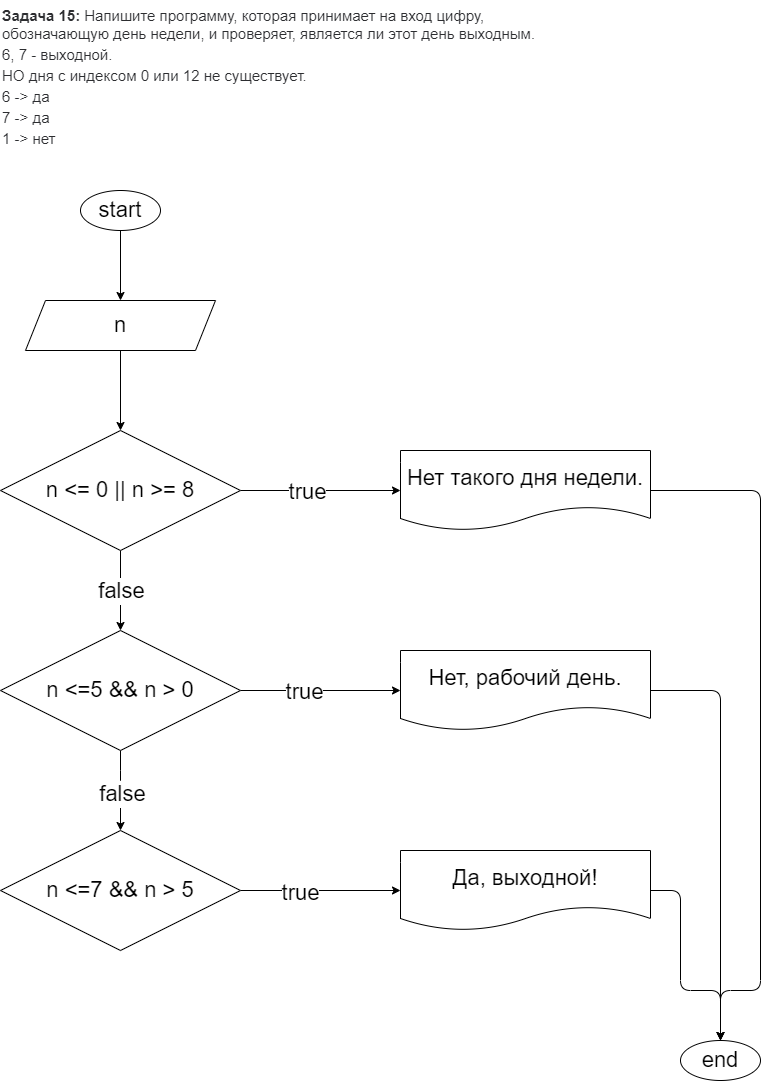

The diagram above was exported from draw.io. Its source (the exported page's mxGraphModel, read from the mxfile embedded in the PNG):
<mxGraphModel dx="1118" dy="790" grid="1" gridSize="10" guides="1" tooltips="1" connect="1" arrows="1" fold="1" page="1" pageScale="1" pageWidth="827" pageHeight="1169" math="0" shadow="0">
  <root>
    <mxCell id="0" />
    <mxCell id="1" parent="0" />
    <mxCell id="2" value="&lt;strong style=&quot;box-sizing: border-box; font-weight: 700; color: rgb(44, 45, 48); font-family: roboto, &amp;quot;san francisco&amp;quot;, &amp;quot;helvetica neue&amp;quot;, helvetica, arial; font-size: 15px; font-style: normal; letter-spacing: normal; text-indent: 0px; text-transform: none; word-spacing: 0px; background-color: rgb(255, 255, 255);&quot;&gt;Задача 15:&lt;/strong&gt;&lt;span style=&quot;color: rgb(44, 45, 48); font-family: roboto, &amp;quot;san francisco&amp;quot;, &amp;quot;helvetica neue&amp;quot;, helvetica, arial; font-size: 15px; font-style: normal; font-weight: 400; letter-spacing: normal; text-indent: 0px; text-transform: none; word-spacing: 0px; background-color: rgb(255, 255, 255); display: inline; float: none;&quot;&gt;&lt;span&gt;&amp;nbsp;&lt;/span&gt;Напишите программу, которая принимает на вход цифру, обозначающую день недели, и проверяет, является ли этот день выходным.&lt;/span&gt;&lt;br style=&quot;box-sizing: border-box; color: rgb(44, 45, 48); font-family: roboto, &amp;quot;san francisco&amp;quot;, &amp;quot;helvetica neue&amp;quot;, helvetica, arial; font-size: 15px; font-style: normal; font-weight: 400; letter-spacing: normal; text-indent: 0px; text-transform: none; word-spacing: 0px; background-color: rgb(255, 255, 255);&quot;&gt;&lt;span style=&quot;color: rgb(44, 45, 48); font-family: roboto, &amp;quot;san francisco&amp;quot;, &amp;quot;helvetica neue&amp;quot;, helvetica, arial; font-size: 15px; font-style: normal; font-weight: 400; letter-spacing: normal; text-indent: 0px; text-transform: none; word-spacing: 0px; background-color: rgb(255, 255, 255); display: inline; float: none;&quot;&gt;6, 7 - выходной.&lt;/span&gt;&lt;br style=&quot;box-sizing: border-box; color: rgb(44, 45, 48); font-family: roboto, &amp;quot;san francisco&amp;quot;, &amp;quot;helvetica neue&amp;quot;, helvetica, arial; font-size: 15px; font-style: normal; font-weight: 400; letter-spacing: normal; text-indent: 0px; text-transform: none; word-spacing: 0px; background-color: rgb(255, 255, 255);&quot;&gt;&lt;span style=&quot;color: rgb(44, 45, 48); font-family: roboto, &amp;quot;san francisco&amp;quot;, &amp;quot;helvetica neue&amp;quot;, helvetica, arial; font-size: 15px; font-style: normal; font-weight: 400; letter-spacing: normal; text-indent: 0px; text-transform: none; word-spacing: 0px; background-color: rgb(255, 255, 255); display: inline; float: none;&quot;&gt;НО дня с индексом 0 или 12 не существует.&lt;/span&gt;&lt;br style=&quot;box-sizing: border-box; color: rgb(44, 45, 48); font-family: roboto, &amp;quot;san francisco&amp;quot;, &amp;quot;helvetica neue&amp;quot;, helvetica, arial; font-size: 15px; font-style: normal; font-weight: 400; letter-spacing: normal; text-indent: 0px; text-transform: none; word-spacing: 0px; background-color: rgb(255, 255, 255);&quot;&gt;&lt;span style=&quot;color: rgb(44, 45, 48); font-family: roboto, &amp;quot;san francisco&amp;quot;, &amp;quot;helvetica neue&amp;quot;, helvetica, arial; font-size: 15px; font-style: normal; font-weight: 400; letter-spacing: normal; text-indent: 0px; text-transform: none; word-spacing: 0px; background-color: rgb(255, 255, 255); display: inline; float: none;&quot;&gt;6 -&amp;gt; да&lt;/span&gt;&lt;br style=&quot;box-sizing: border-box; color: rgb(44, 45, 48); font-family: roboto, &amp;quot;san francisco&amp;quot;, &amp;quot;helvetica neue&amp;quot;, helvetica, arial; font-size: 15px; font-style: normal; font-weight: 400; letter-spacing: normal; text-indent: 0px; text-transform: none; word-spacing: 0px; background-color: rgb(255, 255, 255);&quot;&gt;&lt;span style=&quot;color: rgb(44, 45, 48); font-family: roboto, &amp;quot;san francisco&amp;quot;, &amp;quot;helvetica neue&amp;quot;, helvetica, arial; font-size: 15px; font-style: normal; font-weight: 400; letter-spacing: normal; text-indent: 0px; text-transform: none; word-spacing: 0px; background-color: rgb(255, 255, 255); display: inline; float: none;&quot;&gt;7 -&amp;gt; да&lt;/span&gt;&lt;br style=&quot;box-sizing: border-box; color: rgb(44, 45, 48); font-family: roboto, &amp;quot;san francisco&amp;quot;, &amp;quot;helvetica neue&amp;quot;, helvetica, arial; font-size: 15px; font-style: normal; font-weight: 400; letter-spacing: normal; text-indent: 0px; text-transform: none; word-spacing: 0px; background-color: rgb(255, 255, 255);&quot;&gt;&lt;span style=&quot;color: rgb(44, 45, 48); font-family: roboto, &amp;quot;san francisco&amp;quot;, &amp;quot;helvetica neue&amp;quot;, helvetica, arial; font-size: 15px; font-style: normal; font-weight: 400; letter-spacing: normal; text-indent: 0px; text-transform: none; word-spacing: 0px; background-color: rgb(255, 255, 255); display: inline; float: none;&quot;&gt;1 -&amp;gt; нет&lt;/span&gt;" style="text;whiteSpace=wrap;html=1;" vertex="1" parent="1">
      <mxGeometry x="40" y="10" width="550" height="140" as="geometry" />
    </mxCell>
    <mxCell id="27" value="" style="edgeStyle=none;html=1;fontSize=22;" edge="1" parent="1" source="3" target="26">
      <mxGeometry relative="1" as="geometry" />
    </mxCell>
    <mxCell id="3" value="start" style="ellipse;whiteSpace=wrap;html=1;fontSize=22;" vertex="1" parent="1">
      <mxGeometry x="120" y="200" width="80" height="40" as="geometry" />
    </mxCell>
    <mxCell id="13" value="" style="edgeStyle=none;html=1;fontSize=22;" edge="1" parent="1" source="6" target="8">
      <mxGeometry relative="1" as="geometry">
        <Array as="points">
          <mxPoint x="160" y="790" />
        </Array>
      </mxGeometry>
    </mxCell>
    <mxCell id="24" value="false" style="edgeLabel;html=1;align=center;verticalAlign=middle;resizable=0;points=[];fontSize=22;" vertex="1" connectable="0" parent="13">
      <mxGeometry x="0.075" y="1" relative="1" as="geometry">
        <mxPoint as="offset" />
      </mxGeometry>
    </mxCell>
    <mxCell id="19" style="edgeStyle=none;html=1;exitX=1;exitY=0.5;exitDx=0;exitDy=0;entryX=0;entryY=0.5;entryDx=0;entryDy=0;fontSize=22;" edge="1" parent="1" source="6" target="17">
      <mxGeometry relative="1" as="geometry" />
    </mxCell>
    <mxCell id="22" value="true" style="edgeLabel;html=1;align=center;verticalAlign=middle;resizable=0;points=[];fontSize=22;" vertex="1" connectable="0" parent="19">
      <mxGeometry x="-0.2125" y="-1" relative="1" as="geometry">
        <mxPoint as="offset" />
      </mxGeometry>
    </mxCell>
    <mxCell id="6" value="n &amp;lt;=5 &amp;amp;&amp;amp; n &amp;gt; 0" style="rhombus;whiteSpace=wrap;html=1;fontSize=22;" vertex="1" parent="1">
      <mxGeometry x="40" y="640" width="240" height="120" as="geometry" />
    </mxCell>
    <mxCell id="20" style="edgeStyle=none;html=1;exitX=1;exitY=0.5;exitDx=0;exitDy=0;entryX=0;entryY=0.5;entryDx=0;entryDy=0;fontSize=22;" edge="1" parent="1" source="8" target="18">
      <mxGeometry relative="1" as="geometry" />
    </mxCell>
    <mxCell id="23" value="true" style="edgeLabel;html=1;align=center;verticalAlign=middle;resizable=0;points=[];fontSize=22;" vertex="1" connectable="0" parent="20">
      <mxGeometry x="-0.2625" y="-2" relative="1" as="geometry">
        <mxPoint as="offset" />
      </mxGeometry>
    </mxCell>
    <mxCell id="8" value="n &amp;lt;=7 &amp;amp;&amp;amp; n &amp;gt; 5" style="rhombus;whiteSpace=wrap;html=1;fontSize=22;" vertex="1" parent="1">
      <mxGeometry x="40" y="840" width="240" height="120" as="geometry" />
    </mxCell>
    <mxCell id="12" value="" style="edgeStyle=none;html=1;fontSize=22;" edge="1" parent="1" source="9" target="6">
      <mxGeometry relative="1" as="geometry" />
    </mxCell>
    <mxCell id="25" value="false" style="edgeLabel;html=1;align=center;verticalAlign=middle;resizable=0;points=[];fontSize=22;" vertex="1" connectable="0" parent="12">
      <mxGeometry x="-0.325" y="1" relative="1" as="geometry">
        <mxPoint x="-1" y="13" as="offset" />
      </mxGeometry>
    </mxCell>
    <mxCell id="16" style="edgeStyle=none;html=1;exitX=1;exitY=0.5;exitDx=0;exitDy=0;entryX=0;entryY=0.5;entryDx=0;entryDy=0;fontSize=22;" edge="1" parent="1" source="9" target="15">
      <mxGeometry relative="1" as="geometry" />
    </mxCell>
    <mxCell id="21" value="true" style="edgeLabel;html=1;align=center;verticalAlign=middle;resizable=0;points=[];fontSize=22;" vertex="1" connectable="0" parent="16">
      <mxGeometry x="-0.175" y="-1" relative="1" as="geometry">
        <mxPoint as="offset" />
      </mxGeometry>
    </mxCell>
    <mxCell id="9" value="n &amp;lt;= 0 || n &amp;gt;= 8" style="rhombus;whiteSpace=wrap;html=1;fontSize=22;" vertex="1" parent="1">
      <mxGeometry x="40" y="440" width="240" height="120" as="geometry" />
    </mxCell>
    <mxCell id="30" style="edgeStyle=none;html=1;exitX=1;exitY=0.5;exitDx=0;exitDy=0;fontSize=22;" edge="1" parent="1" source="15" target="29">
      <mxGeometry relative="1" as="geometry">
        <mxPoint x="800" y="1000" as="targetPoint" />
        <Array as="points">
          <mxPoint x="800" y="500" />
          <mxPoint x="800" y="1000" />
          <mxPoint x="760" y="1000" />
        </Array>
      </mxGeometry>
    </mxCell>
    <mxCell id="15" value="Нет такого дня недели." style="shape=document;whiteSpace=wrap;html=1;boundedLbl=1;fontSize=22;" vertex="1" parent="1">
      <mxGeometry x="440" y="460" width="250" height="80" as="geometry" />
    </mxCell>
    <mxCell id="31" style="edgeStyle=none;html=1;exitX=1;exitY=0.5;exitDx=0;exitDy=0;fontSize=22;entryX=0.5;entryY=0;entryDx=0;entryDy=0;" edge="1" parent="1" source="17" target="29">
      <mxGeometry relative="1" as="geometry">
        <mxPoint x="760" y="700" as="targetPoint" />
        <Array as="points">
          <mxPoint x="760" y="700" />
        </Array>
      </mxGeometry>
    </mxCell>
    <mxCell id="17" value="Нет, рабочий день." style="shape=document;whiteSpace=wrap;html=1;boundedLbl=1;fontSize=22;" vertex="1" parent="1">
      <mxGeometry x="440" y="660" width="250" height="80" as="geometry" />
    </mxCell>
    <mxCell id="32" style="edgeStyle=none;html=1;exitX=1;exitY=0.5;exitDx=0;exitDy=0;entryX=0.5;entryY=0;entryDx=0;entryDy=0;fontSize=22;" edge="1" parent="1" source="18" target="29">
      <mxGeometry relative="1" as="geometry">
        <Array as="points">
          <mxPoint x="720" y="900" />
          <mxPoint x="720" y="1000" />
          <mxPoint x="760" y="1000" />
        </Array>
      </mxGeometry>
    </mxCell>
    <mxCell id="18" value="Да, выходной!" style="shape=document;whiteSpace=wrap;html=1;boundedLbl=1;fontSize=22;" vertex="1" parent="1">
      <mxGeometry x="440" y="860" width="250" height="80" as="geometry" />
    </mxCell>
    <mxCell id="28" value="" style="edgeStyle=none;html=1;fontSize=22;" edge="1" parent="1" source="26" target="9">
      <mxGeometry relative="1" as="geometry" />
    </mxCell>
    <mxCell id="26" value="n" style="shape=parallelogram;perimeter=parallelogramPerimeter;whiteSpace=wrap;html=1;fixedSize=1;fontSize=22;" vertex="1" parent="1">
      <mxGeometry x="65" y="310" width="190" height="50" as="geometry" />
    </mxCell>
    <mxCell id="29" value="end" style="ellipse;whiteSpace=wrap;html=1;fontSize=22;" vertex="1" parent="1">
      <mxGeometry x="720" y="1050" width="80" height="40" as="geometry" />
    </mxCell>
  </root>
</mxGraphModel>